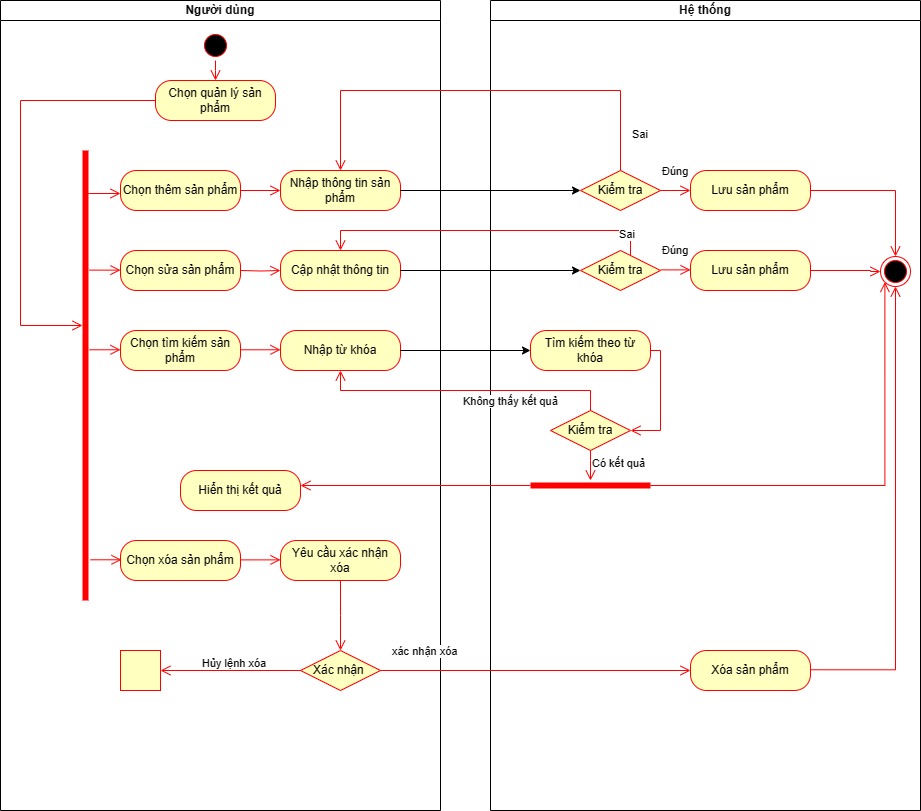

The diagram above was exported from draw.io. Its source (the exported page's mxGraphModel, read from the mxfile embedded in the PNG):
<mxGraphModel dx="1112" dy="465" grid="1" gridSize="10" guides="1" tooltips="1" connect="1" arrows="1" fold="1" page="1" pageScale="1" pageWidth="850" pageHeight="1100" math="0" shadow="0">
  <root>
    <mxCell id="0" />
    <mxCell id="1" parent="0" />
    <mxCell id="6VNyGEj36Ovh0qovXNqy-1" value="Người dùng" style="swimlane;startSize=20;whiteSpace=wrap;html=1;" parent="1" vertex="1">
      <mxGeometry x="40" y="30" width="440" height="810" as="geometry">
        <mxRectangle x="120" y="80" width="110" height="30" as="alternateBounds" />
      </mxGeometry>
    </mxCell>
    <mxCell id="6VNyGEj36Ovh0qovXNqy-2" value="" style="ellipse;html=1;shape=startState;fillColor=#000000;strokeColor=#ff0000;" parent="6VNyGEj36Ovh0qovXNqy-1" vertex="1">
      <mxGeometry x="200" y="30" width="30" height="30" as="geometry" />
    </mxCell>
    <mxCell id="6VNyGEj36Ovh0qovXNqy-3" value="" style="edgeStyle=orthogonalEdgeStyle;html=1;verticalAlign=bottom;endArrow=open;endSize=8;strokeColor=#ff0000;rounded=0;" parent="6VNyGEj36Ovh0qovXNqy-1" source="6VNyGEj36Ovh0qovXNqy-2" edge="1">
      <mxGeometry relative="1" as="geometry">
        <mxPoint x="215" y="80" as="targetPoint" />
      </mxGeometry>
    </mxCell>
    <mxCell id="6VNyGEj36Ovh0qovXNqy-4" value="Chọn quản lý sản phẩm" style="rounded=1;whiteSpace=wrap;html=1;arcSize=40;fontColor=#000000;fillColor=#ffffc0;strokeColor=#ff0000;" parent="6VNyGEj36Ovh0qovXNqy-1" vertex="1">
      <mxGeometry x="155" y="80" width="120" height="40" as="geometry" />
    </mxCell>
    <mxCell id="6VNyGEj36Ovh0qovXNqy-5" value="" style="shape=line;html=1;strokeWidth=6;strokeColor=#ff0000;direction=south;" parent="6VNyGEj36Ovh0qovXNqy-1" vertex="1">
      <mxGeometry x="80" y="150" width="10" height="450" as="geometry" />
    </mxCell>
    <mxCell id="6VNyGEj36Ovh0qovXNqy-6" value="" style="edgeStyle=orthogonalEdgeStyle;html=1;verticalAlign=bottom;endArrow=open;endSize=8;strokeColor=#ff0000;rounded=0;exitX=0;exitY=0.5;exitDx=0;exitDy=0;" parent="6VNyGEj36Ovh0qovXNqy-1" source="6VNyGEj36Ovh0qovXNqy-4" edge="1">
      <mxGeometry relative="1" as="geometry">
        <mxPoint x="82" y="325" as="targetPoint" />
        <mxPoint x="540" y="190" as="sourcePoint" />
        <Array as="points">
          <mxPoint x="20" y="100" />
          <mxPoint x="20" y="325" />
        </Array>
      </mxGeometry>
    </mxCell>
    <mxCell id="6VNyGEj36Ovh0qovXNqy-7" value="Chọn thêm sản phẩm" style="rounded=1;whiteSpace=wrap;html=1;arcSize=40;fontColor=#000000;fillColor=#ffffc0;strokeColor=#ff0000;" parent="6VNyGEj36Ovh0qovXNqy-1" vertex="1">
      <mxGeometry x="120" y="170" width="120" height="40" as="geometry" />
    </mxCell>
    <mxCell id="6VNyGEj36Ovh0qovXNqy-9" value="Chọn xóa sản phẩm" style="rounded=1;whiteSpace=wrap;html=1;arcSize=40;fontColor=#000000;fillColor=#ffffc0;strokeColor=#ff0000;" parent="6VNyGEj36Ovh0qovXNqy-1" vertex="1">
      <mxGeometry x="120" y="540" width="120" height="40" as="geometry" />
    </mxCell>
    <mxCell id="6VNyGEj36Ovh0qovXNqy-10" value="" style="edgeStyle=orthogonalEdgeStyle;html=1;verticalAlign=bottom;endArrow=open;endSize=8;strokeColor=#ff0000;rounded=0;" parent="6VNyGEj36Ovh0qovXNqy-1" edge="1">
      <mxGeometry relative="1" as="geometry">
        <mxPoint x="120" y="193" as="targetPoint" />
        <mxPoint x="85" y="193" as="sourcePoint" />
        <Array as="points">
          <mxPoint x="89" y="193" />
          <mxPoint x="105" y="193" />
          <mxPoint x="120" y="194" />
        </Array>
      </mxGeometry>
    </mxCell>
    <mxCell id="6VNyGEj36Ovh0qovXNqy-13" value="Nhập thông tin sản phẩm" style="rounded=1;whiteSpace=wrap;html=1;arcSize=40;fontColor=#000000;fillColor=#ffffc0;strokeColor=#ff0000;" parent="6VNyGEj36Ovh0qovXNqy-1" vertex="1">
      <mxGeometry x="280" y="170" width="120" height="40" as="geometry" />
    </mxCell>
    <mxCell id="6VNyGEj36Ovh0qovXNqy-14" value="" style="edgeStyle=orthogonalEdgeStyle;html=1;verticalAlign=bottom;endArrow=open;endSize=8;strokeColor=#ff0000;rounded=0;exitX=1;exitY=0.5;exitDx=0;exitDy=0;entryX=0;entryY=0.5;entryDx=0;entryDy=0;" parent="6VNyGEj36Ovh0qovXNqy-1" source="6VNyGEj36Ovh0qovXNqy-7" target="6VNyGEj36Ovh0qovXNqy-13" edge="1">
      <mxGeometry relative="1" as="geometry">
        <mxPoint x="130" y="203" as="targetPoint" />
        <mxPoint x="99" y="203" as="sourcePoint" />
      </mxGeometry>
    </mxCell>
    <mxCell id="6VNyGEj36Ovh0qovXNqy-15" value="" style="edgeStyle=orthogonalEdgeStyle;html=1;verticalAlign=bottom;endArrow=open;endSize=8;strokeColor=#ff0000;rounded=0;exitX=1;exitY=0.5;exitDx=0;exitDy=0;entryX=0;entryY=0.5;entryDx=0;entryDy=0;" parent="6VNyGEj36Ovh0qovXNqy-1" target="6VNyGEj36Ovh0qovXNqy-16" edge="1">
      <mxGeometry relative="1" as="geometry">
        <mxPoint x="130" y="283" as="targetPoint" />
        <mxPoint x="240" y="270" as="sourcePoint" />
      </mxGeometry>
    </mxCell>
    <mxCell id="6VNyGEj36Ovh0qovXNqy-16" value="Cập nhật thông tin" style="rounded=1;whiteSpace=wrap;html=1;arcSize=40;fontColor=#000000;fillColor=#ffffc0;strokeColor=#ff0000;" parent="6VNyGEj36Ovh0qovXNqy-1" vertex="1">
      <mxGeometry x="280" y="250" width="120" height="40" as="geometry" />
    </mxCell>
    <mxCell id="6VNyGEj36Ovh0qovXNqy-17" value="" style="edgeStyle=orthogonalEdgeStyle;html=1;verticalAlign=bottom;endArrow=open;endSize=8;strokeColor=#ff0000;rounded=0;entryX=0.5;entryY=0;entryDx=0;entryDy=0;exitX=0.5;exitY=1;exitDx=0;exitDy=0;" parent="6VNyGEj36Ovh0qovXNqy-1" source="6VNyGEj36Ovh0qovXNqy-20" edge="1">
      <mxGeometry relative="1" as="geometry">
        <mxPoint x="340" y="650" as="targetPoint" />
        <mxPoint x="200" y="570" as="sourcePoint" />
      </mxGeometry>
    </mxCell>
    <mxCell id="6VNyGEj36Ovh0qovXNqy-20" value="Yêu cầu xác nhận xóa" style="rounded=1;whiteSpace=wrap;html=1;arcSize=40;fontColor=#000000;fillColor=#ffffc0;strokeColor=#ff0000;" parent="6VNyGEj36Ovh0qovXNqy-1" vertex="1">
      <mxGeometry x="280" y="540" width="120" height="40" as="geometry" />
    </mxCell>
    <mxCell id="6VNyGEj36Ovh0qovXNqy-44" value="" style="edgeStyle=orthogonalEdgeStyle;html=1;verticalAlign=bottom;endArrow=open;endSize=8;strokeColor=#ff0000;rounded=0;exitX=0.119;exitY=0.125;exitDx=0;exitDy=0;exitPerimeter=0;" parent="6VNyGEj36Ovh0qovXNqy-1" edge="1">
      <mxGeometry relative="1" as="geometry">
        <mxPoint x="120" y="269.63" as="targetPoint" />
        <mxPoint x="89" y="269.63" as="sourcePoint" />
      </mxGeometry>
    </mxCell>
    <mxCell id="6VNyGEj36Ovh0qovXNqy-45" value="Chọn sửa sản phẩm" style="rounded=1;whiteSpace=wrap;html=1;arcSize=40;fontColor=#000000;fillColor=#ffffc0;strokeColor=#ff0000;" parent="6VNyGEj36Ovh0qovXNqy-1" vertex="1">
      <mxGeometry x="120" y="250" width="120" height="40" as="geometry" />
    </mxCell>
    <mxCell id="6VNyGEj36Ovh0qovXNqy-49" value="" style="edgeStyle=orthogonalEdgeStyle;html=1;verticalAlign=bottom;endArrow=open;endSize=8;strokeColor=#ff0000;rounded=0;exitX=0.119;exitY=0.125;exitDx=0;exitDy=0;exitPerimeter=0;" parent="6VNyGEj36Ovh0qovXNqy-1" edge="1">
      <mxGeometry relative="1" as="geometry">
        <mxPoint x="121" y="559.29" as="targetPoint" />
        <mxPoint x="90" y="559.29" as="sourcePoint" />
      </mxGeometry>
    </mxCell>
    <mxCell id="6VNyGEj36Ovh0qovXNqy-51" value="Chọn tìm kiếm sản phẩm" style="rounded=1;whiteSpace=wrap;html=1;arcSize=40;fontColor=#000000;fillColor=#ffffc0;strokeColor=#ff0000;" parent="6VNyGEj36Ovh0qovXNqy-1" vertex="1">
      <mxGeometry x="120" y="330" width="120" height="40" as="geometry" />
    </mxCell>
    <mxCell id="6VNyGEj36Ovh0qovXNqy-53" value="Nhập từ khóa" style="rounded=1;whiteSpace=wrap;html=1;arcSize=40;fontColor=#000000;fillColor=#ffffc0;strokeColor=#ff0000;" parent="6VNyGEj36Ovh0qovXNqy-1" vertex="1">
      <mxGeometry x="280" y="330" width="120" height="40" as="geometry" />
    </mxCell>
    <mxCell id="6VNyGEj36Ovh0qovXNqy-61" value="" style="edgeStyle=orthogonalEdgeStyle;html=1;verticalAlign=bottom;endArrow=open;endSize=8;strokeColor=#ff0000;rounded=0;exitX=1;exitY=0.5;exitDx=0;exitDy=0;entryX=0;entryY=0.5;entryDx=0;entryDy=0;" parent="6VNyGEj36Ovh0qovXNqy-1" edge="1">
      <mxGeometry relative="1" as="geometry">
        <mxPoint x="280" y="349.29" as="targetPoint" />
        <mxPoint x="240" y="349.29" as="sourcePoint" />
      </mxGeometry>
    </mxCell>
    <mxCell id="6VNyGEj36Ovh0qovXNqy-62" value="" style="edgeStyle=orthogonalEdgeStyle;html=1;verticalAlign=bottom;endArrow=open;endSize=8;strokeColor=#ff0000;rounded=0;exitX=0.119;exitY=0.125;exitDx=0;exitDy=0;exitPerimeter=0;" parent="6VNyGEj36Ovh0qovXNqy-1" edge="1">
      <mxGeometry relative="1" as="geometry">
        <mxPoint x="120" y="349.28999999999996" as="targetPoint" />
        <mxPoint x="89" y="349.28999999999996" as="sourcePoint" />
      </mxGeometry>
    </mxCell>
    <mxCell id="TMGmHFBBDn-oq1mOfAuP-1" value="" style="edgeStyle=orthogonalEdgeStyle;html=1;verticalAlign=bottom;endArrow=open;endSize=8;strokeColor=#ff0000;rounded=0;exitX=1;exitY=0.5;exitDx=0;exitDy=0;entryX=0;entryY=0.5;entryDx=0;entryDy=0;" parent="6VNyGEj36Ovh0qovXNqy-1" edge="1">
      <mxGeometry relative="1" as="geometry">
        <mxPoint x="280" y="559.38" as="targetPoint" />
        <mxPoint x="240" y="559.38" as="sourcePoint" />
      </mxGeometry>
    </mxCell>
    <mxCell id="TMGmHFBBDn-oq1mOfAuP-6" value="" style="whiteSpace=wrap;html=1;fillColor=#ffffc0;strokeColor=#ff0000;fontColor=#000000;" parent="6VNyGEj36Ovh0qovXNqy-1" vertex="1">
      <mxGeometry x="120" y="650" width="40" height="40" as="geometry" />
    </mxCell>
    <mxCell id="TMGmHFBBDn-oq1mOfAuP-10" value="Xác nhận&amp;nbsp;" style="rhombus;whiteSpace=wrap;html=1;fontColor=#000000;fillColor=#ffffc0;strokeColor=#ff0000;direction=east;" parent="6VNyGEj36Ovh0qovXNqy-1" vertex="1">
      <mxGeometry x="300" y="650" width="80" height="40" as="geometry" />
    </mxCell>
    <mxCell id="TMGmHFBBDn-oq1mOfAuP-12" value="Hủy lệnh xóa" style="edgeStyle=orthogonalEdgeStyle;html=1;align=left;verticalAlign=top;endArrow=open;endSize=8;strokeColor=#ff0000;rounded=0;exitX=0;exitY=0.5;exitDx=0;exitDy=0;entryX=1;entryY=0.5;entryDx=0;entryDy=0;" parent="6VNyGEj36Ovh0qovXNqy-1" source="TMGmHFBBDn-oq1mOfAuP-10" target="TMGmHFBBDn-oq1mOfAuP-6" edge="1">
      <mxGeometry x="0.4286" y="-20" relative="1" as="geometry">
        <mxPoint x="330" y="770" as="targetPoint" />
        <mxPoint as="offset" />
      </mxGeometry>
    </mxCell>
    <mxCell id="BrA8pzXITfDTqZ-p-INf-4" value="Hiển thị kết quả" style="rounded=1;whiteSpace=wrap;html=1;arcSize=40;fontColor=#000000;fillColor=#ffffc0;strokeColor=#ff0000;" parent="6VNyGEj36Ovh0qovXNqy-1" vertex="1">
      <mxGeometry x="180" y="470" width="120" height="40" as="geometry" />
    </mxCell>
    <mxCell id="6VNyGEj36Ovh0qovXNqy-21" value="Hệ thống" style="swimlane;startSize=20;whiteSpace=wrap;html=1;" parent="1" vertex="1">
      <mxGeometry x="530" y="30" width="430" height="810" as="geometry">
        <mxRectangle x="400" y="80" width="90" height="30" as="alternateBounds" />
      </mxGeometry>
    </mxCell>
    <mxCell id="6VNyGEj36Ovh0qovXNqy-22" value="" style="ellipse;html=1;shape=endState;fillColor=#000000;strokeColor=#ff0000;" parent="6VNyGEj36Ovh0qovXNqy-21" vertex="1">
      <mxGeometry x="390" y="256" width="30" height="30" as="geometry" />
    </mxCell>
    <mxCell id="6VNyGEj36Ovh0qovXNqy-24" value="Kiểm tra" style="rhombus;whiteSpace=wrap;html=1;fontColor=#000000;fillColor=#ffffc0;strokeColor=#ff0000;" parent="6VNyGEj36Ovh0qovXNqy-21" vertex="1">
      <mxGeometry x="90" y="170" width="80" height="40" as="geometry" />
    </mxCell>
    <mxCell id="6VNyGEj36Ovh0qovXNqy-25" value="Đúng" style="edgeStyle=orthogonalEdgeStyle;html=1;align=left;verticalAlign=bottom;endArrow=open;endSize=8;strokeColor=#ff0000;rounded=0;entryX=0;entryY=0.5;entryDx=0;entryDy=0;exitX=1;exitY=0.5;exitDx=0;exitDy=0;" parent="6VNyGEj36Ovh0qovXNqy-21" source="6VNyGEj36Ovh0qovXNqy-24" target="6VNyGEj36Ovh0qovXNqy-26" edge="1">
      <mxGeometry x="-1" y="10" relative="1" as="geometry">
        <mxPoint x="130" y="330" as="targetPoint" />
        <Array as="points">
          <mxPoint x="200" y="190" />
        </Array>
        <mxPoint as="offset" />
      </mxGeometry>
    </mxCell>
    <mxCell id="6VNyGEj36Ovh0qovXNqy-26" value="Lưu sản phẩm" style="rounded=1;whiteSpace=wrap;html=1;arcSize=40;fontColor=#000000;fillColor=#ffffc0;strokeColor=#ff0000;" parent="6VNyGEj36Ovh0qovXNqy-21" vertex="1">
      <mxGeometry x="200" y="170" width="120" height="40" as="geometry" />
    </mxCell>
    <mxCell id="6VNyGEj36Ovh0qovXNqy-28" value="Kiểm tra" style="rhombus;whiteSpace=wrap;html=1;fontColor=#000000;fillColor=#ffffc0;strokeColor=#ff0000;" parent="6VNyGEj36Ovh0qovXNqy-21" vertex="1">
      <mxGeometry x="90" y="250" width="80" height="40" as="geometry" />
    </mxCell>
    <mxCell id="6VNyGEj36Ovh0qovXNqy-33" value="Xóa sản phẩm" style="rounded=1;whiteSpace=wrap;html=1;arcSize=40;fontColor=#000000;fillColor=#ffffc0;strokeColor=#ff0000;" parent="6VNyGEj36Ovh0qovXNqy-21" vertex="1">
      <mxGeometry x="200" y="650" width="120" height="40" as="geometry" />
    </mxCell>
    <mxCell id="6VNyGEj36Ovh0qovXNqy-34" value="" style="edgeStyle=orthogonalEdgeStyle;html=1;align=left;verticalAlign=bottom;endArrow=open;endSize=8;strokeColor=#ff0000;rounded=0;exitX=1;exitY=0.5;exitDx=0;exitDy=0;" parent="6VNyGEj36Ovh0qovXNqy-21" source="6VNyGEj36Ovh0qovXNqy-26" edge="1">
      <mxGeometry x="-1" y="10" relative="1" as="geometry">
        <mxPoint x="405" y="256" as="targetPoint" />
        <mxPoint x="320" y="131" as="sourcePoint" />
        <Array as="points">
          <mxPoint x="405" y="190" />
        </Array>
        <mxPoint as="offset" />
      </mxGeometry>
    </mxCell>
    <mxCell id="6VNyGEj36Ovh0qovXNqy-35" value="" style="edgeStyle=orthogonalEdgeStyle;html=1;align=left;verticalAlign=bottom;endArrow=open;endSize=8;strokeColor=#ff0000;rounded=0;entryX=0;entryY=0.5;entryDx=0;entryDy=0;exitX=1;exitY=0.5;exitDx=0;exitDy=0;" parent="6VNyGEj36Ovh0qovXNqy-21" source="6VNyGEj36Ovh0qovXNqy-48" target="6VNyGEj36Ovh0qovXNqy-22" edge="1">
      <mxGeometry x="-1" y="10" relative="1" as="geometry">
        <mxPoint x="380" y="329.28999999999996" as="targetPoint" />
        <mxPoint x="330" y="330" as="sourcePoint" />
        <Array as="points">
          <mxPoint x="380" y="271" />
        </Array>
        <mxPoint as="offset" />
      </mxGeometry>
    </mxCell>
    <mxCell id="6VNyGEj36Ovh0qovXNqy-36" value="" style="edgeStyle=orthogonalEdgeStyle;html=1;align=left;verticalAlign=bottom;endArrow=open;endSize=8;strokeColor=#ff0000;rounded=0;entryX=0.5;entryY=1;entryDx=0;entryDy=0;exitX=1;exitY=0.482;exitDx=0;exitDy=0;exitPerimeter=0;" parent="6VNyGEj36Ovh0qovXNqy-21" source="6VNyGEj36Ovh0qovXNqy-33" target="6VNyGEj36Ovh0qovXNqy-22" edge="1">
      <mxGeometry x="-1" y="10" relative="1" as="geometry">
        <mxPoint x="380" y="609.29" as="targetPoint" />
        <mxPoint x="330" y="610" as="sourcePoint" />
        <Array as="points" />
        <mxPoint as="offset" />
      </mxGeometry>
    </mxCell>
    <mxCell id="6VNyGEj36Ovh0qovXNqy-47" value="Đúng" style="edgeStyle=orthogonalEdgeStyle;html=1;align=left;verticalAlign=bottom;endArrow=open;endSize=8;strokeColor=#ff0000;rounded=0;entryX=0;entryY=0.5;entryDx=0;entryDy=0;exitX=1;exitY=0.5;exitDx=0;exitDy=0;" parent="6VNyGEj36Ovh0qovXNqy-21" edge="1">
      <mxGeometry x="-1" y="10" relative="1" as="geometry">
        <mxPoint x="200" y="269.38" as="targetPoint" />
        <mxPoint x="170" y="269.38" as="sourcePoint" />
        <Array as="points">
          <mxPoint x="200" y="269.38" />
        </Array>
        <mxPoint as="offset" />
      </mxGeometry>
    </mxCell>
    <mxCell id="6VNyGEj36Ovh0qovXNqy-48" value="Lưu sản phẩm" style="rounded=1;whiteSpace=wrap;html=1;arcSize=40;fontColor=#000000;fillColor=#ffffc0;strokeColor=#ff0000;" parent="6VNyGEj36Ovh0qovXNqy-21" vertex="1">
      <mxGeometry x="200" y="250" width="120" height="40" as="geometry" />
    </mxCell>
    <mxCell id="6VNyGEj36Ovh0qovXNqy-54" value="Tìm kiếm theo từ khóa" style="rounded=1;whiteSpace=wrap;html=1;arcSize=40;fontColor=#000000;fillColor=#ffffc0;strokeColor=#ff0000;" parent="6VNyGEj36Ovh0qovXNqy-21" vertex="1">
      <mxGeometry x="40" y="330" width="120" height="40" as="geometry" />
    </mxCell>
    <mxCell id="6VNyGEj36Ovh0qovXNqy-63" value="Kiểm tra" style="rhombus;whiteSpace=wrap;html=1;fontColor=#000000;fillColor=#ffffc0;strokeColor=#ff0000;" parent="6VNyGEj36Ovh0qovXNqy-21" vertex="1">
      <mxGeometry x="60" y="410" width="80" height="40" as="geometry" />
    </mxCell>
    <mxCell id="6VNyGEj36Ovh0qovXNqy-67" value="" style="edgeStyle=orthogonalEdgeStyle;html=1;verticalAlign=bottom;endArrow=open;endSize=8;strokeColor=#ff0000;rounded=0;exitX=1;exitY=0.5;exitDx=0;exitDy=0;entryX=1;entryY=0.5;entryDx=0;entryDy=0;" parent="6VNyGEj36Ovh0qovXNqy-21" source="6VNyGEj36Ovh0qovXNqy-54" target="6VNyGEj36Ovh0qovXNqy-63" edge="1">
      <mxGeometry relative="1" as="geometry">
        <mxPoint x="220" y="380" as="targetPoint" />
        <mxPoint x="180" y="380" as="sourcePoint" />
      </mxGeometry>
    </mxCell>
    <mxCell id="BrA8pzXITfDTqZ-p-INf-1" value="" style="shape=line;html=1;strokeWidth=6;strokeColor=#ff0000;" parent="6VNyGEj36Ovh0qovXNqy-21" vertex="1">
      <mxGeometry x="40" y="480" width="120" height="10" as="geometry" />
    </mxCell>
    <mxCell id="BrA8pzXITfDTqZ-p-INf-2" value="" style="edgeStyle=orthogonalEdgeStyle;html=1;verticalAlign=bottom;endArrow=open;endSize=8;strokeColor=#ff0000;rounded=0;entryX=0;entryY=1;entryDx=0;entryDy=0;" parent="6VNyGEj36Ovh0qovXNqy-21" source="BrA8pzXITfDTqZ-p-INf-1" target="6VNyGEj36Ovh0qovXNqy-22" edge="1">
      <mxGeometry relative="1" as="geometry">
        <mxPoint x="60" y="560" as="targetPoint" />
      </mxGeometry>
    </mxCell>
    <mxCell id="6VNyGEj36Ovh0qovXNqy-37" value="" style="edgeStyle=orthogonalEdgeStyle;html=1;verticalAlign=bottom;endArrow=open;endSize=8;strokeColor=#ff0000;rounded=0;entryX=0.499;entryY=0.433;entryDx=0;entryDy=0;entryPerimeter=0;" parent="1" edge="1">
      <mxGeometry relative="1" as="geometry">
        <mxPoint x="579.6399999999999" y="259.33000000000004" as="targetPoint" />
        <mxPoint x="580" y="260" as="sourcePoint" />
      </mxGeometry>
    </mxCell>
    <mxCell id="6VNyGEj36Ovh0qovXNqy-38" value="" style="edgeStyle=orthogonalEdgeStyle;rounded=0;orthogonalLoop=1;jettySize=auto;html=1;" parent="1" source="6VNyGEj36Ovh0qovXNqy-13" edge="1">
      <mxGeometry relative="1" as="geometry">
        <mxPoint x="620" y="220" as="targetPoint" />
      </mxGeometry>
    </mxCell>
    <mxCell id="6VNyGEj36Ovh0qovXNqy-39" value="Sai" style="edgeStyle=orthogonalEdgeStyle;html=1;align=left;verticalAlign=top;endArrow=open;endSize=8;strokeColor=#ff0000;rounded=0;entryX=0.5;entryY=0;entryDx=0;entryDy=0;" parent="1" source="6VNyGEj36Ovh0qovXNqy-24" target="6VNyGEj36Ovh0qovXNqy-13" edge="1">
      <mxGeometry x="-0.7726" y="-10" relative="1" as="geometry">
        <mxPoint x="650" y="130" as="targetPoint" />
        <Array as="points">
          <mxPoint x="660" y="120" />
          <mxPoint x="380" y="120" />
        </Array>
        <mxPoint y="1" as="offset" />
      </mxGeometry>
    </mxCell>
    <mxCell id="6VNyGEj36Ovh0qovXNqy-29" value="Sai" style="edgeStyle=orthogonalEdgeStyle;html=1;align=left;verticalAlign=top;endArrow=open;endSize=8;strokeColor=#ff0000;rounded=0;entryX=0.5;entryY=0;entryDx=0;entryDy=0;" parent="1" source="6VNyGEj36Ovh0qovXNqy-28" target="6VNyGEj36Ovh0qovXNqy-16" edge="1">
      <mxGeometry x="-0.7726" y="-10" relative="1" as="geometry">
        <mxPoint x="390" y="340" as="targetPoint" />
        <Array as="points">
          <mxPoint x="670" y="260" />
          <mxPoint x="380" y="260" />
        </Array>
        <mxPoint y="1" as="offset" />
      </mxGeometry>
    </mxCell>
    <mxCell id="6VNyGEj36Ovh0qovXNqy-27" value="" style="edgeStyle=orthogonalEdgeStyle;rounded=0;orthogonalLoop=1;jettySize=auto;html=1;" parent="1" edge="1">
      <mxGeometry relative="1" as="geometry">
        <mxPoint x="440" y="300" as="sourcePoint" />
        <mxPoint x="620" y="300" as="targetPoint" />
      </mxGeometry>
    </mxCell>
    <mxCell id="6VNyGEj36Ovh0qovXNqy-55" value="" style="edgeStyle=orthogonalEdgeStyle;rounded=0;orthogonalLoop=1;jettySize=auto;html=1;" parent="1" source="6VNyGEj36Ovh0qovXNqy-53" target="6VNyGEj36Ovh0qovXNqy-54" edge="1">
      <mxGeometry relative="1" as="geometry" />
    </mxCell>
    <mxCell id="6VNyGEj36Ovh0qovXNqy-65" value="Có kết quả" style="edgeStyle=orthogonalEdgeStyle;html=1;align=left;verticalAlign=top;endArrow=open;endSize=8;strokeColor=#ff0000;rounded=0;" parent="1" source="6VNyGEj36Ovh0qovXNqy-63" edge="1">
      <mxGeometry x="-1" relative="1" as="geometry">
        <mxPoint x="630" y="510" as="targetPoint" />
        <Array as="points">
          <mxPoint x="630" y="490" />
        </Array>
      </mxGeometry>
    </mxCell>
    <mxCell id="6VNyGEj36Ovh0qovXNqy-64" value="Không thấy kết quả" style="edgeStyle=orthogonalEdgeStyle;html=1;align=left;verticalAlign=bottom;endArrow=open;endSize=8;strokeColor=#ff0000;rounded=0;entryX=0.5;entryY=1;entryDx=0;entryDy=0;exitX=0.5;exitY=0;exitDx=0;exitDy=0;" parent="1" source="6VNyGEj36Ovh0qovXNqy-63" target="6VNyGEj36Ovh0qovXNqy-53" edge="1">
      <mxGeometry x="0.0349" y="20" relative="1" as="geometry">
        <mxPoint x="890" y="420" as="targetPoint" />
        <mxPoint x="1" as="offset" />
      </mxGeometry>
    </mxCell>
    <mxCell id="TMGmHFBBDn-oq1mOfAuP-11" value="xác nhận xóa" style="edgeStyle=orthogonalEdgeStyle;html=1;align=left;verticalAlign=bottom;endArrow=open;endSize=8;strokeColor=#ff0000;rounded=0;entryX=0;entryY=0.5;entryDx=0;entryDy=0;" parent="1" source="TMGmHFBBDn-oq1mOfAuP-10" target="6VNyGEj36Ovh0qovXNqy-33" edge="1">
      <mxGeometry x="-0.9355" y="10" relative="1" as="geometry">
        <mxPoint x="510" y="720" as="targetPoint" />
        <mxPoint as="offset" />
      </mxGeometry>
    </mxCell>
    <mxCell id="BrA8pzXITfDTqZ-p-INf-3" value="" style="edgeStyle=orthogonalEdgeStyle;html=1;verticalAlign=bottom;endArrow=open;endSize=8;strokeColor=#ff0000;rounded=0;exitX=0;exitY=0.5;exitDx=0;exitDy=0;exitPerimeter=0;" parent="1" source="BrA8pzXITfDTqZ-p-INf-1" edge="1">
      <mxGeometry relative="1" as="geometry">
        <mxPoint x="340" y="515" as="targetPoint" />
        <mxPoint x="390" y="620" as="sourcePoint" />
      </mxGeometry>
    </mxCell>
  </root>
</mxGraphModel>